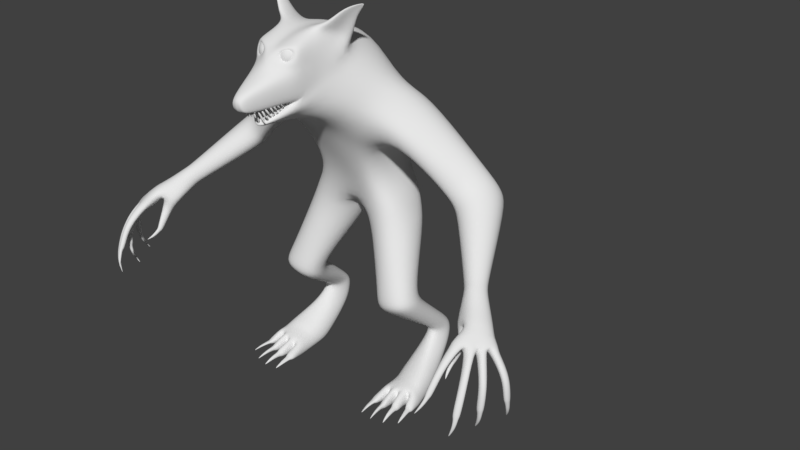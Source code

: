 # Source: WolfAttack2.blend  (saved by Blender 2.79.0; exported with 4.5.12 LTS)
import bpy
from mathutils import Matrix  # noqa: F401  (used for matrix-valued properties, if any)

bpy.ops.wm.read_factory_settings(use_empty=True)
scene = bpy.context.scene
scene.name = 'Scene'

# ---- collections
col_collection_1 = bpy.data.collections.new('Collection 1'); scene.collection.children.link(col_collection_1)

# ---- materials (node trees are filled in below, after node groups)
mat_material = bpy.data.materials.new('Material')
mat_material.alpha_threshold = 0.0
mat_material.use_transparent_shadow = False
mat_material.roughness = 0.5
mat_material.line_color = (0.0, 0.0, 0.0, 1.0)

# ---- material node trees

# ---- world
world_world = bpy.data.worlds.new('World'); scene.world = world_world
world_world.color = (0.05088, 0.05088, 0.05088)
world_world.use_sun_shadow = False
world_world.sun_shadow_jitter_overblur = 0.0
world_world.cycles.sampling_method = 'MANUAL'

# ---- meshes
me_cube = bpy.data.meshes.new('Cube')
me_cube.from_pydata([(0.2155, 0.8483, 0.08107), (0.2035, 0.8474, -0.08225), (0.0, 1.15, -0.07819), (0.0, 1.102, 0.2391), (0.2073, 1.3, 0.2789), (0.2377, 1.398, 0.1559), (0.1942, 1.139, -0.05343), (0.1639, 1.082, 0.1905), (0.0, 0.7877, 0.0918), (0.0, 0.874, -0.1278), (0.0, 1.251, 0.382), (0.0, 1.473, -0.008654), (0.2722, 0.7191, 0.07948), (0.2602, 0.7183, -0.03787), (0.06064, 0.6619, 0.09349), (0.05835, 0.6701, -0.08649), (0.3369, 0.4526, 0.1901), (0.3488, 0.4576, 0.09074), (0.1724, 0.4053, 0.1938), (0.1724, 0.4053, 0.07766), (0.3281, 0.1932, -0.03624), (0.3452, 0.1891, -0.1221), (0.2563, 0.2009, -0.04412), (0.2419, 0.1844, -0.1508), (0.3873, 0.09632, 0.136), (0.3972, 0.006568, 0.07454), (0.2368, 0.08494, 0.1043), (0.222, 0.002336, 0.04314), (0.3992, 0.06781, 0.1795), (0.4136, 0.0009305, 0.1681), (0.2315, 0.05496, 0.1882), (0.2317, -0.008228, 0.1973), (0.282, 1.119, 0.1619), (0.2877, 1.263, 0.1918), (0.3055, 1.128, -0.07609), (0.2996, 1.323, 0.07497), (0.5164, 0.8951, 0.1188), (0.5838, 1.025, 0.09568), (0.5795, 0.8964, -0.03137), (0.6366, 1.025, 0.004387), (0.7494, 0.6556, 0.4088), (0.8396, 0.7352, 0.4327), (0.8106, 0.6184, 0.3699), (0.9052, 0.7029, 0.3812), (0.1141, 1.338, 0.4389), (0.1885, 1.452, 0.2532), (0.0, 1.261, 0.4577), (0.0, 1.541, 0.0685), (0.1081, 1.363, 0.4652), (0.15, 1.488, 0.288), (0.0, 1.362, 0.4648), (0.0, 1.577, 0.1621), (0.09788, 1.511, 0.4998), (0.1185, 1.553, 0.296), (0.0, 1.488, 0.5613), (0.0, 1.595, 0.2455), (0.03784, 1.343, 0.6496), (0.0, 1.34, 0.6594), (0.0, 1.412, 0.6871), (0.02909, 1.407, 0.6824), (0.09893, 1.554, 0.4835), (0.085, 1.594, 0.3839), (0.0, 1.536, 0.526), (0.0, 1.598, 0.3461), (0.2371, 1.69, 0.2808), (0.2365, 1.691, 0.2785), (0.2329, 1.695, 0.2874), (0.2322, 1.696, 0.2865), (0.02935, 1.356, 0.6828), (0.0, 1.353, 0.6904), (0.0, 1.389, 0.6965), (0.02095, 1.384, 0.6935), (0.192, 1.194, 0.2577), (0.2683, 1.294, -0.03796), (0.0, 1.286, -0.04028), (0.0, 1.191, 0.3025), (0.2948, 1.205, 0.2111), (0.3445, 1.244, -0.0453), (0.5363, 0.9717, 0.1365), (0.6314, 0.9522, -0.07005), (0.7907, 0.6912, 0.442), (0.8915, 0.6429, 0.3598), (0.7766, 0.5864, 0.453), (0.7966, 0.5748, 0.4278), (0.8005, 0.6095, 0.4687), (0.8223, 0.5967, 0.4392), (0.7836, 0.551, 0.48), (0.7944, 0.5435, 0.4724), (0.7938, 0.5606, 0.4931), (0.8088, 0.5534, 0.4757), (0.2435, 0.1547, -0.007785), (0.2326, 0.1218, -0.1285), (0.3372, 0.1521, 0.02656), (0.3571, 0.1401, -0.082), (0.251, 0.2495, -0.03375), (0.2453, 0.2614, -0.1237), (0.3255, 0.2589, -0.03197), (0.3381, 0.2626, -0.1014), (0.1873, 0.3665, 0.04031), (0.3481, 0.4117, 0.05787), (0.1965, 0.3587, 0.1441), (0.3375, 0.4127, 0.162), (0.164, 0.4637, 0.07463), (0.3208, 0.5055, 0.0745), (0.3211, 0.5053, 0.1679), (0.164, 0.4637, 0.1812), (0.1399, 1.14, -0.06081), (0.09065, 1.087, 0.2125), (0.1534, 0.818, 0.1442), (0.141, 0.868, -0.1357), (0.08886, 1.255, 0.3781), (0.1415, 1.434, 0.02846), (0.189, 0.698, 0.1658), (0.2068, 0.6851, -0.09191), (0.2675, 0.4369, 0.2166), (0.2675, 0.4369, 0.02113), (0.3017, 0.2099, -0.02482), (0.2984, 0.1868, -0.1625), (0.3147, 0.1083, 0.1235), (0.3122, 0.003792, 0.02751), (0.3183, 0.07059, 0.202), (0.3199, -0.007847, 0.2073), (0.04927, 1.27, 0.4338), (0.1164, 1.501, 0.1176), (0.0695, 1.349, 0.4843), (0.1029, 1.533, 0.2132), (0.06165, 1.499, 0.5154), (0.05654, 1.572, 0.2607), (0.01925, 1.344, 0.6521), (0.01045, 1.413, 0.6863), (0.06317, 1.55, 0.5016), (0.04228, 1.607, 0.3657), (0.01468, 1.355, 0.6866), (0.006385, 1.386, 0.695), (0.1579, 1.283, -0.01893), (0.09954, 1.191, 0.2762), (0.3127, 0.1403, -0.1301), (0.3027, 0.1652, 0.01353), (0.2902, 0.2693, -0.142), (0.2932, 0.2612, -0.01679), (0.2731, 0.3987, 0.1814), (0.2755, 0.3947, -0.0137), (0.2479, 0.4891, 0.01742), (0.2497, 0.4922, 0.2013), (0.04738, 1.299, 0.5727), (0.0, 1.286, 0.6025), (0.02442, 1.29, 0.5965), (0.01568, 1.275, 0.594), (0.0, 1.271, 0.6013), (0.04155, 1.288, 0.5728), (0.04453, 1.347, 0.6191), (0.03395, 1.35, 0.6289), (0.03262, 1.346, 0.6154), (0.02421, 1.349, 0.6267), (0.05322, 1.296, 0.6042), (0.05, 1.297, 0.6071), (0.0496, 1.295, 0.603), (0.04704, 1.296, 0.6065), (0.01277, 1.324, 0.6357), (0.01519, 1.323, 0.6321), (0.01574, 1.323, 0.6363), (0.01883, 1.323, 0.6332), (0.0, 1.355, 0.6486), (0.01125, 1.353, 0.6369), (0.01304, 1.355, 0.6507), (0.02321, 1.352, 0.6405), (0.01356, 1.352, 0.6462), (0.003393, 1.355, 0.6563), (0.0016, 1.353, 0.6426), (0.0, 1.355, 0.6542), (0.009181, 1.323, 0.6388), (0.00609, 1.324, 0.6419), (0.005544, 1.323, 0.6377), (0.003124, 1.324, 0.6413), (0.05188, 1.348, 0.6063), (0.0413, 1.35, 0.6163), (0.03997, 1.348, 0.6025), (0.03156, 1.349, 0.6141), (0.05102, 1.319, 0.5984), (0.04781, 1.319, 0.6015), (0.0474, 1.318, 0.5973), (0.04484, 1.319, 0.6008), (0.05496, 1.352, 0.594), (0.044, 1.352, 0.6038), (0.0432, 1.352, 0.5897), (0.03435, 1.352, 0.6012), (0.0552, 1.324, 0.5824), (0.05187, 1.324, 0.5854), (0.05163, 1.324, 0.5811), (0.04894, 1.324, 0.5846), (0.05936, 1.359, 0.5788), (0.0484, 1.359, 0.5886), (0.0476, 1.359, 0.5746), (0.03875, 1.359, 0.586), (0.0596, 1.331, 0.5672), (0.05627, 1.331, 0.5702), (0.05603, 1.331, 0.5659), (0.05334, 1.331, 0.5694), (0.06178, 1.362, 0.5681), (0.05082, 1.36, 0.5777), (0.05002, 1.362, 0.5638), (0.04117, 1.36, 0.5751), (0.06202, 1.335, 0.5523), (0.05869, 1.335, 0.5552), (0.05845, 1.335, 0.551), (0.05576, 1.335, 0.5544), (0.06472, 1.365, 0.5554), (0.05376, 1.364, 0.565), (0.05296, 1.366, 0.5511), (0.04411, 1.364, 0.5624), (0.06497, 1.339, 0.5396), (0.06163, 1.339, 0.5425), (0.06139, 1.339, 0.5383), (0.0587, 1.339, 0.5417), (0.06932, 1.371, 0.5464), (0.05837, 1.37, 0.556), (0.05757, 1.372, 0.5421), (0.04872, 1.37, 0.5534), (0.06957, 1.345, 0.5306), (0.06624, 1.345, 0.5335), (0.066, 1.345, 0.5293), (0.06331, 1.345, 0.5327), (0.02321, 1.305, 0.5707), (0.02445, 1.292, 0.5745), (0.03343, 1.3, 0.569), (0.03229, 1.287, 0.5735), (0.04338, 1.325, 0.5918), (0.04375, 1.321, 0.593), (0.04648, 1.324, 0.5913), (0.04614, 1.32, 0.5927), (0.02385, 1.312, 0.5569), (0.02509, 1.299, 0.5608), (0.03407, 1.307, 0.5552), (0.03293, 1.294, 0.5597), (0.0421, 1.322, 0.5716), (0.04248, 1.318, 0.5728), (0.04521, 1.32, 0.5711), (0.04486, 1.316, 0.5724), (0.02838, 1.316, 0.5512), (0.02869, 1.305, 0.5584), (0.03759, 1.309, 0.55), (0.03571, 1.298, 0.558), (0.04951, 1.327, 0.5604), (0.0496, 1.323, 0.5626), (0.05231, 1.325, 0.5601), (0.05174, 1.321, 0.5625), (0.03674, 1.324, 0.5408), (0.03705, 1.312, 0.548), (0.04595, 1.317, 0.5396), (0.04407, 1.306, 0.5476), (0.05787, 1.335, 0.55), (0.05796, 1.331, 0.5522), (0.06067, 1.332, 0.5496), (0.0601, 1.329, 0.5521), (0.03859, 1.331, 0.5272), (0.0389, 1.319, 0.5345), (0.0478, 1.324, 0.526), (0.04591, 1.313, 0.5341), (0.05971, 1.342, 0.5365), (0.05981, 1.338, 0.5387), (0.06251, 1.339, 0.5361), (0.06194, 1.336, 0.5385), (0.04227, 1.338, 0.5168), (0.04258, 1.327, 0.5241), (0.05148, 1.331, 0.5156), (0.0496, 1.321, 0.5237), (0.0634, 1.349, 0.5261), (0.06349, 1.345, 0.5283), (0.0662, 1.347, 0.5257), (0.06563, 1.344, 0.5281), (0.0105, 1.298, 0.5793), (0.01394, 1.288, 0.5879), (0.02181, 1.296, 0.581), (0.02276, 1.285, 0.5898), (0.02203, 1.317, 0.5912), (0.02308, 1.314, 0.5938), (0.02547, 1.316, 0.5917), (0.02576, 1.313, 0.5944), (0.0, 1.294, 0.5867), (0.001092, 1.284, 0.5954), (0.008396, 1.293, 0.5891), (0.009962, 1.283, 0.5979), (0.004998, 1.314, 0.5992), (0.006223, 1.311, 0.6019), (0.008443, 1.314, 0.6), (0.00892, 1.311, 0.6027), (0.06178, 1.487, 0.5303), (0.03607, 1.534, 0.5097), (0.04078, 1.514, 0.5221), (0.03763, 1.561, 0.491), (0.102, 1.579, 0.4253), (0.1188, 1.465, 0.4731), (0.04362, 1.514, 0.5065), (0.04355, 1.531, 0.4983), (0.05527, 1.505, 0.5029), (0.0556, 1.541, 0.4874), (0.07014, 1.532, 0.4842), (0.07236, 1.506, 0.4923), (0.05855, 1.497, 0.5062), (0.0553, 1.483, 0.4967), (0.05106, 1.474, 0.4827), (0.04648, 1.471, 0.4663), (0.04226, 1.474, 0.4499), (0.03903, 1.484, 0.4361), (0.0373, 1.499, 0.427), (0.03732, 1.516, 0.424), (0.06033, 1.514, 0.5097), (0.06489, 1.498, 0.5046), (0.06701, 1.485, 0.4937), (0.06637, 1.476, 0.4787), (0.06305, 1.473, 0.4619), (0.05756, 1.477, 0.4459), (0.05075, 1.486, 0.433), (0.04364, 1.5, 0.4254), (0.0704, 1.501, 0.5032), (0.0772, 1.491, 0.4911), (0.07967, 1.484, 0.4753), (0.07745, 1.482, 0.4583), (0.07087, 1.485, 0.4425), (0.06093, 1.493, 0.4305), (0.04915, 1.504, 0.424), (0.07425, 1.507, 0.5023), (0.0843, 1.501, 0.4895), (0.08895, 1.497, 0.4732), (0.08749, 1.496, 0.456), (0.08015, 1.498, 0.4404), (0.06803, 1.502, 0.4288), (0.053, 1.509, 0.4231), (0.07584, 1.513, 0.5021), (0.08724, 1.513, 0.489), (0.09279, 1.513, 0.4726), (0.09165, 1.513, 0.4553), (0.08399, 1.513, 0.4398), (0.07097, 1.514, 0.4284), (0.05459, 1.515, 0.4228), (0.07493, 1.52, 0.5025), (0.08557, 1.525, 0.4898), (0.09061, 1.528, 0.4736), (0.08928, 1.53, 0.4564), (0.0818, 1.529, 0.4408), (0.0693, 1.526, 0.4292), (0.05368, 1.522, 0.4233), (0.07167, 1.525, 0.5035), (0.07954, 1.535, 0.4917), (0.08273, 1.542, 0.4761), (0.08076, 1.545, 0.4591), (0.07393, 1.543, 0.4433), (0.06327, 1.537, 0.4311), (0.05042, 1.528, 0.4243), (0.06655, 1.529, 0.505), (0.07008, 1.543, 0.4945), (0.07037, 1.552, 0.4797), (0.06738, 1.555, 0.463), (0.06156, 1.553, 0.4469), (0.05381, 1.544, 0.4338), (0.0453, 1.531, 0.4258), (0.06035, 1.531, 0.5067), (0.05861, 1.545, 0.4976), (0.05539, 1.555, 0.4839), (0.05117, 1.559, 0.4675), (0.04659, 1.556, 0.451), (0.04235, 1.547, 0.437), (0.0391, 1.533, 0.4275), (0.05401, 1.53, 0.5084), (0.0469, 1.544, 0.5007), (0.04009, 1.553, 0.4879), (0.0346, 1.557, 0.4719), (0.03128, 1.554, 0.4551), (0.03063, 1.545, 0.4401), (0.03276, 1.532, 0.4292), (0.0485, 1.526, 0.5098), (0.03672, 1.537, 0.5033), (0.02678, 1.545, 0.4912), (0.0202, 1.548, 0.4755), (0.01798, 1.546, 0.4584), (0.02045, 1.539, 0.4426), (0.02724, 1.529, 0.4306), (0.04465, 1.521, 0.5107), (0.02962, 1.527, 0.5049), (0.0175, 1.532, 0.4934), (0.01016, 1.534, 0.4778), (0.0087, 1.533, 0.4605), (0.01335, 1.529, 0.4443), (0.0234, 1.523, 0.4314), (0.04306, 1.515, 0.5109), (0.02668, 1.516, 0.5054), (0.01366, 1.516, 0.4939), (0.006001, 1.517, 0.4784), (0.004859, 1.517, 0.4611), (0.01041, 1.517, 0.4447), (0.02181, 1.517, 0.4317), (0.04397, 1.508, 0.5105), (0.02835, 1.503, 0.5046), (0.01585, 1.501, 0.4929), (0.008364, 1.5, 0.4773), (0.007043, 1.502, 0.4601), (0.01208, 1.505, 0.4439), (0.02271, 1.51, 0.4313), (0.04723, 1.502, 0.5094), (0.03437, 1.493, 0.5026), (0.02372, 1.487, 0.4904), (0.01689, 1.485, 0.4746), (0.01492, 1.488, 0.4576), (0.01811, 1.495, 0.442), (0.02598, 1.505, 0.4302), (0.05235, 1.498, 0.508), (0.04384, 1.486, 0.4999), (0.03608, 1.477, 0.4868), (0.03027, 1.475, 0.4707), (0.02728, 1.478, 0.454), (0.02757, 1.487, 0.4393), (0.0311, 1.501, 0.4287), (0.2349, 1.693, 0.2844), (0.2339, 1.694, 0.2824), (0.1564, 1.572, 0.239), (0.1099, 1.622, 0.348), (0.1271, 1.608, 0.3614), (0.1628, 1.554, 0.2725), (0.1269, 1.583, 0.2826), (0.1112, 1.605, 0.2678), (0.1893, 1.645, 0.2683), (0.1807, 1.653, 0.2926), (0.1563, 1.67, 0.2672), (0.1613, 1.674, 0.3115), (0.1648, 1.669, 0.3168), (0.193, 1.636, 0.2782), (0.5712, 1.085, 0.00995), (0.5257, 1.074, 0.1018), (0.5455, 0.9481, -0.03043), (0.4922, 0.9431, 0.12), (0.4952, 1.021, 0.1364), (0.5846, 1.019, -0.05372), (0.5456, 0.8693, 0.1455), (0.5992, 0.8654, 0.001774), (0.6331, 0.9842, 0.1268), (0.6802, 0.9773, 0.03618), (0.6586, 0.9111, -0.03554), (0.5805, 0.9375, 0.1662), (0.7428, 0.6743, 0.3897), (0.8089, 0.756, 0.395), (0.8663, 0.732, 0.3477), (0.859, 0.6733, 0.3278), (0.766, 0.7074, 0.3993), (0.7999, 0.6463, 0.3483), (0.02801, 0.7193, 0.08394), (0.03365, 0.7453, -0.1182), (0.2289, 0.7816, -0.06143), (0.2454, 0.782, 0.07741), (0.1718, 0.7534, 0.1549), (0.1825, 0.7652, -0.1217), (0.842, 0.6861, 0.5215), (0.8086, 0.6681, 0.519), (0.9498, 0.6525, 0.4097), (0.9172, 0.6165, 0.3868), (0.7734, 0.6239, 0.4228), (0.8052, 0.6079, 0.3885), (0.8394, 0.6395, 0.4091), (0.807, 0.6438, 0.4438), (0.8018, 0.6802, 0.4713), (0.8514, 0.7186, 0.4548), (0.9245, 0.6841, 0.394), (0.9023, 0.6221, 0.3764), (0.753, 0.7181, 0.2759), (0.7174, 0.7324, 0.3168), (0.7658, 0.8021, 0.3217), (0.8007, 0.7894, 0.2856), (0.793, 0.7485, 0.2652), (0.7356, 0.7752, 0.3372), (0.7368, 0.7364, 0.2484), (0.7011, 0.749, 0.2974), (0.7511, 0.8199, 0.2997), (0.7855, 0.8083, 0.26), (0.7769, 0.7669, 0.2356), (0.7201, 0.7923, 0.3169), (0.7268, 0.7148, 0.3364), (0.7782, 0.7892, 0.3426), (0.8157, 0.7751, 0.3052), (0.8079, 0.7315, 0.2848), (0.746, 0.7606, 0.3586), (0.765, 0.6989, 0.2956), (0.1499, 0.9404, 0.1015), (0.0, 0.9251, 0.1333), (0.1597, 0.9667, -0.04774), (0.0, 0.9629, -0.1172), (0.1078, 0.9412, 0.1497), (0.1152, 0.9678, -0.1124), (0.2572, 0.2285, -0.0576), (0.324, 0.2266, -0.05763), (0.2467, 0.2289, -0.1532), (0.3386, 0.2279, -0.1303), (0.2919, 0.2306, -0.1682), (0.2974, 0.2374, -0.04065), (0.2356, 0.09839, 0.07733), (0.3799, 0.1061, 0.1097), (0.2208, 0.02855, 0.0008486), (0.3936, 0.03641, 0.03614), (0.3148, 0.03441, -0.01116), (0.3136, 0.1184, 0.09706), (0.226, -0.004531, 0.08639), (0.4014, 0.0005518, 0.1115), (0.3956, 0.07782, 0.1612), (0.24, 0.06766, 0.1355), (0.3242, 0.0896, 0.1563), (0.3221, -0.003553, 0.07797), (0.02243, 1.318, 0.6266), (0.02485, 1.317, 0.6231), (0.02539, 1.318, 0.6272), (0.02849, 1.317, 0.6241), (0.0, 1.35, 0.6396), (0.0209, 1.347, 0.6279), (0.0227, 1.349, 0.6417), (0.03286, 1.347, 0.6315), (0.7762, 0.5542, 0.4783), (0.7925, 0.5421, 0.4652), (0.7924, 0.5704, 0.4921), (0.814, 0.5574, 0.4688), (0.8112, 0.52, 0.5376), (0.8122, 0.5188, 0.5357), (0.8119, 0.5209, 0.5387), (0.8138, 0.52, 0.5365), (0.8092, 0.5329, 0.5073), (0.7985, 0.5251, 0.5035), (0.7916, 0.5299, 0.5084), (0.7996, 0.5375, 0.5185), (0.8765, 0.6183, 0.4691), (0.9116, 0.6583, 0.4783), (0.8428, 0.6407, 0.4982), (0.8795, 0.6673, 0.5051), (0.9002, 0.6181, 0.4323), (0.9302, 0.6591, 0.4501), (0.9289, 0.6083, 0.3972), (0.9598, 0.6391, 0.42), (0.9441, 0.6434, 0.4517), (0.9152, 0.6087, 0.4328), (0.8809, 0.6108, 0.4858), (0.9132, 0.645, 0.4985), (0.8888, 0.6513, 0.52), (0.8577, 0.624, 0.512), (0.8406, 0.636, 0.5163), (0.8731, 0.6604, 0.5274), (0.8444, 0.675, 0.5402), (0.8143, 0.6574, 0.5324), (0.9072, 0.6063, 0.4411), (0.936, 0.6406, 0.4609), (0.9204, 0.6422, 0.4892), (0.8885, 0.6077, 0.4763), (0.9884, 0.6058, 0.4284), (0.9645, 0.5805, 0.4037), (0.9721, 0.6052, 0.4572), (0.9501, 0.5765, 0.4353), (0.926, 0.6055, 0.5378), (0.8985, 0.5768, 0.525), (0.9061, 0.6107, 0.5553), (0.8795, 0.5876, 0.5464), (0.8657, 0.633, 0.5745), (0.8376, 0.6118, 0.5662), (0.8429, 0.6457, 0.5856), (0.817, 0.6302, 0.5794), (0.9566, 0.5993, 0.4856), (0.9333, 0.57, 0.466), (0.9394, 0.6036, 0.5117), (0.9148, 0.5727, 0.4979), (1.02, 0.5506, 0.4357), (0.9973, 0.5441, 0.4185), (1.005, 0.5474, 0.4602), (0.9842, 0.5368, 0.4451), (0.9375, 0.5274, 0.581), (0.9148, 0.5118, 0.5719), (0.9183, 0.5335, 0.5991), (0.8975, 0.5225, 0.5948), (0.8589, 0.5894, 0.6179), (0.8381, 0.5714, 0.6084), (0.8387, 0.6044, 0.6309), (0.8207, 0.5862, 0.6214), (0.9798, 0.5337, 0.5132), (0.9542, 0.526, 0.4988), (0.966, 0.5373, 0.5339), (0.9386, 0.5275, 0.525), (1.018, 0.4632, 0.4317), (1.004, 0.4597, 0.4206), (1.009, 0.4618, 0.4479), (0.9953, 0.4542, 0.4382), (0.9307, 0.4501, 0.6093), (0.9168, 0.4404, 0.6037), (0.9184, 0.4539, 0.621), (0.9057, 0.4473, 0.6183), (0.8433, 0.5246, 0.6589), (0.8299, 0.5131, 0.6527), (0.8305, 0.5342, 0.667), (0.8189, 0.5224, 0.661), (0.9694, 0.4467, 0.5227), (0.9522, 0.442, 0.513), (0.9605, 0.4495, 0.5357), (0.9422, 0.4424, 0.5299), (1.022, 0.471, 0.4304), (1.0, 0.4645, 0.4132), (1.008, 0.4678, 0.4549), (0.987, 0.4572, 0.4398), (0.9367, 0.4561, 0.6042), (0.914, 0.4405, 0.5951), (0.9175, 0.4621, 0.6222), (0.8967, 0.4512, 0.6179), (0.8497, 0.5284, 0.6534), (0.8289, 0.5104, 0.6439), (0.8295, 0.5434, 0.6664), (0.8116, 0.5252, 0.6569), (0.975, 0.4532, 0.5195), (0.9494, 0.4455, 0.5051), (0.9611, 0.4569, 0.5402), (0.9337, 0.447, 0.5313), (1.013, 0.411, 0.4216), (1.002, 0.416, 0.414), (1.006, 0.4097, 0.4342), (0.9943, 0.4113, 0.4267), (0.9256, 0.4085, 0.6174), (0.9127, 0.408, 0.6127), (0.9184, 0.4126, 0.628), (0.9073, 0.4129, 0.6259), (0.8319, 0.4948, 0.6793), (0.8234, 0.4874, 0.6702), (0.8204, 0.5009, 0.6842), (0.8133, 0.4933, 0.6756), (0.9597, 0.3978, 0.519), (0.9463, 0.4025, 0.5124), (0.9545, 0.3997, 0.53), (0.9395, 0.4024, 0.526), (0.9823, 0.3672, 0.3994), (0.9808, 0.3678, 0.3984), (0.9814, 0.367, 0.401), (0.9798, 0.3672, 0.4), (0.896, 0.3631, 0.6238), (0.8943, 0.363, 0.6232), (0.895, 0.3636, 0.6252), (0.8936, 0.3637, 0.6249), (0.8024, 0.4579, 0.699), (0.8013, 0.4569, 0.6978), (0.8009, 0.4587, 0.6996), (0.8, 0.4577, 0.6985), (0.9235, 0.3519, 0.5053), (0.9218, 0.3525, 0.5044), (0.9228, 0.3521, 0.5067), (0.9209, 0.3525, 0.5062), (0.2753, 0.06616, 0.2034), (0.2795, -0.008886, 0.2103), (0.3665, -0.004307, 0.1837), (0.3577, 0.07457, 0.182), (0.3098, 0.06721, 0.2187), (0.2789, 0.05954, 0.2221), (0.2799, -0.005064, 0.2239), (0.313, -0.004215, 0.2195), (0.4042, 0.05718, 0.1945), (0.3671, 0.06445, 0.2035), (0.3684, -0.0007032, 0.1949), (0.4137, 0.003225, 0.1823), (0.2718, -0.005661, 0.2218), (0.2708, 0.05894, 0.2201), (0.2325, 0.04873, 0.207), (0.2326, -0.005123, 0.2111), (0.3606, -0.0009488, 0.2036), (0.3566, 0.06864, 0.2074), (0.3212, 0.06799, 0.2166), (0.3225, -0.003846, 0.2193), (0.2885, 0.01028, 0.2836), (0.2893, 0.02904, 0.2797), (0.3073, 0.03395, 0.2824), (0.3079, 0.01138, 0.2847), (0.3873, 0.02954, 0.2391), (0.4063, 0.02777, 0.2321), (0.3906, 0.01437, 0.2405), (0.4096, 0.01617, 0.2378), (0.259, 0.028, 0.2771), (0.2586, 0.01164, 0.2793), (0.2363, 0.02397, 0.2694), (0.2344, 0.0121, 0.2733), (0.3565, 0.03132, 0.2615), (0.3609, 0.01424, 0.2652), (0.3386, 0.03482, 0.2672), (0.3389, 0.01246, 0.2693), (0.2808, 0.002536, 0.2788), (0.2821, 0.03496, 0.273), (0.3155, 0.04435, 0.2762), (0.3164, 0.005092, 0.2811), (0.3777, 0.03725, 0.2349), (0.4122, 0.0347, 0.2241), (0.3851, 0.006787, 0.2401), (0.4186, 0.009384, 0.2335), (0.2667, 0.03663, 0.2732), (0.2654, 0.004203, 0.279), (0.2298, 0.03034, 0.2616), (0.2263, 0.004741, 0.2684), (0.3625, 0.0378, 0.2546), (0.3699, 0.007342, 0.2599), (0.3309, 0.0437, 0.2633), (0.3318, 0.004445, 0.2683), (0.2929, 0.01101, 0.325), (0.2935, 0.02575, 0.322), (0.3077, 0.02961, 0.3241), (0.3081, 0.01188, 0.3259), (0.4001, 0.02537, 0.2846), (0.415, 0.02399, 0.2791), (0.4027, 0.01346, 0.2857), (0.4177, 0.01487, 0.2836), (0.2552, 0.0233, 0.3151), (0.2548, 0.01044, 0.3168), (0.2384, 0.01943, 0.312), (0.2369, 0.0101, 0.3151), (0.3607, 0.02595, 0.3092), (0.3641, 0.01253, 0.3121), (0.3467, 0.0287, 0.3137), (0.3469, 0.01113, 0.3153), (0.3034, 0.003307, 0.3667), (0.3035, 0.005281, 0.3663), (0.3054, 0.005799, 0.3666), (0.3054, 0.003422, 0.3668), (0.4139, 0.01067, 0.3227), (0.4159, 0.01048, 0.322), (0.4142, 0.00907, 0.3228), (0.4162, 0.009259, 0.3226), (0.2498, 0.004977, 0.3563), (0.2497, 0.003255, 0.3565), (0.2475, 0.004458, 0.3559), (0.2473, 0.003209, 0.3563), (0.3619, 0.005059, 0.3528), (0.3623, 0.003261, 0.3532), (0.36, 0.005427, 0.3534), (0.36, 0.003074, 0.3536), (0.0, 1.361, 0.534), (0.07846, 1.357, 0.5234), (0.08302, 1.447, 0.5393), (0.0, 1.457, 0.597), (0.04555, 1.46, 0.577), (0.05363, 1.347, 0.5373), (0.0, 1.314, 0.5337), (0.07105, 1.333, 0.5212), (0.02736, 1.323, 0.5363), (0.0, 1.265, 0.5343), (0.0787, 1.304, 0.5092), (0.01398, 1.272, 0.5314)], [], [(485, 483, 2, 106), (4, 33, 35, 5), (480, 482, 6, 7), (135, 75, 3, 107), (484, 481, 8, 108), (134, 74, 11, 111), (5, 45, 44, 4), (445, 15, 14, 444), (105, 102, 19, 18), (449, 113, 15, 445), (447, 12, 13, 446), (448, 112, 12, 447), (143, 105, 18, 114), (142, 103, 17, 115), (488, 23, 22, 486), (494, 27, 26, 492), (491, 116, 20, 487), (490, 117, 23, 488), (487, 20, 21, 489), (103, 104, 16, 17), (503, 643, 31, 498), (497, 118, 24, 493), (496, 119, 27, 494), (493, 24, 25, 495), (663, 662, 694, 695), (500, 28, 29, 499), (498, 31, 30, 501), (643, 648, 647, 642), (427, 37, 39, 426), (73, 77, 34, 6), (6, 34, 32, 7), (72, 76, 33, 4), (443, 42, 40, 438), (431, 79, 38, 428), (428, 38, 36, 429), (430, 78, 37, 427), (442, 80, 41, 439), (439, 41, 43, 440), (441, 81, 42, 443), (736, 737, 122, 44), (111, 123, 45, 5), (110, 122, 46, 10), (123, 125, 49, 45), (45, 49, 48, 44), (287, 293, 295, 130), (127, 419, 414, 125), (49, 53, 291, 48), (59, 71, 68, 56), (731, 128, 57, 726), (730, 129, 59, 728), (289, 131, 63, 62), (125, 414, 417, 49), (53, 61, 290, 291), (728, 59, 56, 727), (413, 67, 66, 412), (422, 413, 65, 420), (424, 66, 67, 423), (421, 412, 66, 424), (420, 65, 64, 425), (132, 133, 70, 69), (129, 133, 71, 59), (128, 132, 69, 57), (440, 43, 81, 441), (438, 40, 80, 442), (83, 513, 512, 82), (429, 36, 78, 430), (426, 39, 79, 431), (7, 32, 76, 72), (5, 35, 77, 73), (106, 2, 74, 134), (110, 10, 75, 135), (454, 82, 84, 457), (455, 83, 82, 454), (456, 85, 83, 455), (521, 520, 519, 517), (84, 514, 515, 85), (82, 512, 514, 84), (85, 515, 513, 83), (20, 92, 93, 21), (117, 136, 91, 23), (116, 137, 92, 20), (23, 91, 90, 22), (101, 96, 97, 99), (141, 138, 95, 98), (140, 139, 96, 101), (98, 95, 94, 100), (19, 98, 100, 18), (114, 140, 101, 16), (115, 141, 98, 19), (16, 101, 99, 17), (13, 12, 104, 103), (113, 13, 103, 142), (112, 14, 105, 143), (14, 15, 102, 105), (12, 112, 143, 104), (15, 113, 142, 102), (17, 99, 141, 115), (18, 100, 140, 114), (100, 94, 139, 140), (99, 97, 138, 141), (22, 90, 137, 116), (21, 93, 136, 117), (4, 110, 135, 72), (6, 106, 134, 73), (56, 68, 132, 128), (58, 70, 133, 129), (68, 71, 133, 132), (55, 63, 131, 127), (290, 61, 131, 289), (729, 58, 129, 730), (727, 56, 128, 731), (51, 55, 127, 125), (52, 297, 294, 126), (47, 51, 125, 123), (4, 44, 122, 110), (11, 47, 123, 111), (736, 44, 48, 733), (501, 30, 642, 502), (669, 667, 699, 701), (495, 25, 119, 496), (492, 26, 118, 497), (499, 29, 644, 503), (489, 21, 117, 490), (486, 22, 116, 491), (102, 142, 115, 19), (104, 143, 114, 16), (444, 14, 112, 448), (446, 13, 113, 449), (73, 134, 111, 5), (480, 484, 108, 0), (72, 135, 107, 7), (482, 485, 106, 6), (734, 732, 145, 146), (733, 734, 146, 144), (737, 147, 148, 735), (736, 149, 147, 737), (146, 147, 149, 144), (145, 148, 147, 146), (150, 152, 153, 151), (154, 155, 157, 156), (150, 154, 156, 152), (153, 157, 155, 151), (151, 155, 154, 150), (152, 156, 157, 153), (163, 159, 158, 162), (164, 160, 161, 165), (162, 158, 160, 164), (165, 161, 159, 163), (161, 160, 158, 159), (165, 163, 162, 164), (166, 168, 169, 167), (170, 171, 173, 172), (166, 170, 172, 168), (169, 173, 171, 167), (167, 171, 170, 166), (168, 172, 173, 169), (174, 176, 177, 175), (178, 179, 181, 180), (174, 178, 180, 176), (177, 181, 179, 175), (175, 179, 178, 174), (176, 180, 181, 177), (182, 184, 185, 183), (186, 187, 189, 188), (182, 186, 188, 184), (185, 189, 187, 183), (183, 187, 186, 182), (184, 188, 189, 185), (190, 192, 193, 191), (194, 195, 197, 196), (190, 194, 196, 192), (193, 197, 195, 191), (191, 195, 194, 190), (192, 196, 197, 193), (198, 200, 201, 199), (202, 203, 205, 204), (198, 202, 204, 200), (201, 205, 203, 199), (199, 203, 202, 198), (200, 204, 205, 201), (206, 208, 209, 207), (210, 211, 213, 212), (206, 210, 212, 208), (209, 213, 211, 207), (207, 211, 210, 206), (208, 212, 213, 209), (214, 216, 217, 215), (218, 219, 221, 220), (214, 218, 220, 216), (217, 221, 219, 215), (215, 219, 218, 214), (216, 220, 221, 217), (222, 224, 225, 223), (226, 227, 229, 228), (222, 226, 228, 224), (225, 229, 227, 223), (223, 227, 226, 222), (224, 228, 229, 225), (230, 232, 233, 231), (234, 235, 237, 236), (230, 234, 236, 232), (233, 237, 235, 231), (231, 235, 234, 230), (232, 236, 237, 233), (238, 240, 241, 239), (242, 243, 245, 244), (238, 242, 244, 240), (241, 245, 243, 239), (239, 243, 242, 238), (240, 244, 245, 241), (246, 248, 249, 247), (250, 251, 253, 252), (246, 250, 252, 248), (249, 253, 251, 247), (247, 251, 250, 246), (248, 252, 253, 249), (254, 256, 257, 255), (258, 259, 261, 260), (254, 258, 260, 256), (257, 261, 259, 255), (255, 259, 258, 254), (256, 260, 261, 257), (262, 264, 265, 263), (266, 267, 269, 268), (262, 266, 268, 264), (265, 269, 267, 263), (263, 267, 266, 262), (264, 268, 269, 265), (270, 272, 273, 271), (274, 275, 277, 276), (270, 274, 276, 272), (273, 277, 275, 271), (271, 275, 274, 270), (272, 276, 277, 273), (278, 280, 281, 279), (282, 283, 285, 284), (278, 282, 284, 280), (281, 285, 283, 279), (279, 283, 282, 278), (280, 284, 285, 281), (288, 54, 286, 126), (287, 62, 54, 288), (130, 289, 62, 287), (52, 291, 290, 60), (126, 286, 291, 52), (60, 290, 289, 130), (294, 295, 293, 292), (297, 296, 295, 294), (288, 292, 293, 287), (126, 294, 292, 288), (130, 295, 296, 60), (60, 296, 297, 52), (302, 311, 310, 301), (300, 309, 308, 299), (298, 307, 306), (305, 313, 304), (303, 312, 311, 302), (301, 310, 309, 300), (299, 308, 307, 298), (304, 313, 312, 303), (305, 320, 313), (312, 319, 318, 311), (310, 317, 316, 309), (308, 315, 314, 307), (313, 320, 319, 312), (311, 318, 317, 310), (309, 316, 315, 308), (307, 314, 306), (315, 322, 321, 314), (320, 327, 326, 319), (318, 325, 324, 317), (316, 323, 322, 315), (314, 321, 306), (305, 327, 320), (319, 326, 325, 318), (317, 324, 323, 316), (327, 334, 333, 326), (325, 332, 331, 324), (323, 330, 329, 322), (321, 328, 306), (305, 334, 327), (326, 333, 332, 325), (324, 331, 330, 323), (322, 329, 328, 321), (328, 335, 306), (305, 341, 334), (333, 340, 339, 332), (331, 338, 337, 330), (329, 336, 335, 328), (334, 341, 340, 333), (332, 339, 338, 331), (330, 337, 336, 329), (340, 347, 346, 339), (338, 345, 344, 337), (336, 343, 342, 335), (341, 348, 347, 340), (339, 346, 345, 338), (337, 344, 343, 336), (335, 342, 306), (305, 348, 341), (348, 355, 354, 347), (346, 353, 352, 345), (344, 351, 350, 343), (342, 349, 306), (305, 355, 348), (347, 354, 353, 346), (345, 352, 351, 344), (343, 350, 349, 342), (353, 360, 359, 352), (351, 358, 357, 350), (349, 356, 306), (305, 362, 355), (354, 361, 360, 353), (352, 359, 358, 351), (350, 357, 356, 349), (355, 362, 361, 354), (305, 369, 362), (361, 368, 367, 360), (359, 366, 365, 358), (357, 364, 363, 356), (362, 369, 368, 361), (360, 367, 366, 359), (358, 365, 364, 357), (356, 363, 306), (366, 373, 372, 365), (364, 371, 370, 363), (369, 376, 375, 368), (367, 374, 373, 366), (365, 372, 371, 364), (363, 370, 306), (305, 376, 369), (368, 375, 374, 367), (376, 383, 382, 375), (374, 381, 380, 373), (372, 379, 378, 371), (370, 377, 306), (305, 383, 376), (375, 382, 381, 374), (373, 380, 379, 372), (371, 378, 377, 370), (379, 386, 385, 378), (377, 384, 306), (305, 390, 383), (382, 389, 388, 381), (380, 387, 386, 379), (378, 385, 384, 377), (383, 390, 389, 382), (381, 388, 387, 380), (305, 397, 390), (389, 396, 395, 388), (387, 394, 393, 386), (385, 392, 391, 384), (390, 397, 396, 389), (388, 395, 394, 387), (386, 393, 392, 385), (384, 391, 306), (392, 399, 398, 391), (397, 404, 403, 396), (395, 402, 401, 394), (393, 400, 399, 392), (391, 398, 306), (305, 404, 397), (396, 403, 402, 395), (394, 401, 400, 393), (404, 411, 410, 403), (402, 409, 408, 401), (400, 407, 406, 399), (398, 405, 306), (305, 411, 404), (403, 410, 409, 402), (401, 408, 407, 400), (399, 406, 405, 398), (405, 298, 306), (305, 304, 411), (410, 303, 302, 409), (408, 301, 300, 407), (406, 299, 298, 405), (411, 304, 303, 410), (409, 302, 301, 408), (407, 300, 299, 406), (425, 64, 412, 421), (423, 67, 413, 422), (65, 413, 412, 64), (49, 417, 418, 53), (53, 418, 416, 61), (416, 415, 131, 61), (131, 415, 419, 127), (415, 423, 422, 419), (417, 425, 421, 418), (414, 420, 425, 417), (418, 421, 424, 416), (416, 424, 423, 415), (419, 422, 420, 414), (35, 426, 431, 77), (32, 429, 430, 76), (76, 430, 427, 33), (34, 428, 429, 32), (77, 431, 428, 34), (33, 427, 426, 35), (36, 432, 437, 78), (39, 435, 436, 79), (79, 436, 433, 38), (37, 434, 435, 39), (78, 437, 434, 37), (38, 433, 432, 36), (474, 438, 442, 478), (476, 440, 441, 477), (477, 441, 443, 479), (475, 439, 440, 476), (478, 442, 439, 475), (479, 443, 438, 474), (1, 446, 449, 109), (8, 444, 448, 108), (108, 448, 447, 0), (0, 447, 446, 1), (109, 449, 445, 9), (9, 445, 444, 8), (461, 524, 458), (460, 452, 453, 461), (459, 525, 460), (458, 451, 450, 459), (40, 454, 457, 80), (42, 455, 454, 40), (81, 456, 455, 42), (80, 457, 456, 81), (80, 458, 459, 41), (41, 459, 460, 43), (43, 460, 461, 81), (81, 461, 458, 80), (468, 462, 463, 469), (473, 467, 464, 470), (470, 464, 465, 471), (472, 466, 462, 468), (471, 465, 466, 472), (469, 463, 467, 473), (432, 469, 473, 437), (435, 471, 472, 436), (436, 472, 468, 433), (434, 470, 471, 435), (437, 473, 470, 434), (433, 468, 469, 432), (462, 479, 474, 463), (467, 478, 475, 464), (464, 475, 476, 465), (466, 477, 479, 462), (465, 476, 477, 466), (463, 474, 478, 467), (1, 109, 485, 482), (7, 107, 484, 480), (107, 3, 481, 484), (0, 1, 482, 480), (109, 9, 483, 485), (94, 486, 491, 139), (97, 489, 490, 138), (96, 487, 489, 97), (138, 490, 488, 95), (139, 491, 487, 96), (95, 488, 486, 94), (90, 492, 497, 137), (93, 495, 496, 136), (92, 493, 495, 93), (136, 496, 494, 91), (137, 497, 493, 92), (91, 494, 492, 90), (25, 499, 503, 119), (26, 501, 502, 118), (118, 502, 500, 24), (27, 498, 501, 26), (24, 500, 499, 25), (119, 503, 498, 27), (509, 505, 504, 508), (510, 506, 507, 511), (508, 504, 506, 510), (511, 507, 505, 509), (507, 506, 504, 505), (511, 509, 508, 510), (457, 84, 85, 456), (87, 86, 512, 513), (86, 88, 514, 512), (89, 87, 513, 515), (88, 89, 515, 514), (516, 517, 519, 518), (522, 521, 517, 516), (520, 523, 518, 519), (523, 522, 516, 518), (88, 86, 522, 523), (89, 88, 523, 520), (86, 87, 521, 522), (87, 89, 520, 521), (460, 525, 529, 452), (525, 459, 450, 527), (458, 524, 526, 451), (524, 461, 453, 528), (534, 535, 550, 551), (452, 531, 530, 453), (529, 532, 531, 452), (528, 533, 532, 529), (453, 530, 533, 528), (530, 531, 546, 547), (525, 535, 534, 524), (527, 536, 535, 525), (526, 537, 536, 527), (524, 534, 537, 526), (545, 542, 559, 561), (527, 539, 538, 526), (450, 540, 539, 527), (451, 541, 540, 450), (526, 538, 541, 451), (541, 538, 555, 557), (529, 543, 542, 528), (525, 544, 543, 529), (524, 545, 544, 525), (528, 542, 545, 524), (550, 552, 568, 566), (559, 558, 574, 575), (551, 550, 566, 567), (557, 555, 571, 573), (531, 532, 548, 546), (538, 539, 554, 555), (535, 536, 552, 550), (542, 543, 558, 559), (532, 533, 549, 548), (539, 540, 556, 554), (536, 537, 553, 552), (543, 544, 560, 558), (533, 530, 547, 549), (540, 541, 557, 556), (537, 534, 551, 553), (544, 545, 561, 560), (572, 573, 605, 604), (564, 565, 597, 596), (570, 572, 604, 602), (562, 564, 596, 594), (558, 560, 576, 574), (552, 553, 569, 568), (560, 561, 577, 576), (553, 551, 567, 569), (547, 546, 562, 563), (561, 559, 575, 577), (555, 554, 570, 571), (546, 548, 564, 562), (554, 556, 572, 570), (548, 549, 565, 564), (556, 557, 573, 572), (549, 547, 563, 565), (578, 580, 612, 610), (587, 586, 618, 619), (593, 591, 623, 625), (579, 578, 610, 611), (565, 563, 595, 597), (573, 571, 603, 605), (567, 566, 598, 599), (575, 574, 606, 607), (566, 568, 600, 598), (574, 576, 608, 606), (568, 569, 601, 600), (576, 577, 609, 608), (569, 567, 599, 601), (563, 562, 594, 595), (577, 575, 607, 609), (571, 570, 602, 603), (578, 579, 595, 594), (580, 578, 594, 596), (581, 580, 596, 597), (579, 581, 597, 595), (582, 583, 599, 598), (584, 582, 598, 600), (585, 584, 600, 601), (583, 585, 601, 599), (586, 587, 603, 602), (588, 586, 602, 604), (589, 588, 604, 605), (587, 589, 605, 603), (590, 591, 607, 606), (592, 590, 606, 608), (593, 592, 608, 609), (591, 593, 609, 607), (624, 625, 641, 640), (616, 617, 633, 632), (622, 624, 640, 638), (614, 616, 632, 630), (586, 588, 620, 618), (580, 581, 613, 612), (588, 589, 621, 620), (581, 579, 611, 613), (589, 587, 619, 621), (583, 582, 614, 615), (591, 590, 622, 623), (582, 584, 616, 614), (590, 592, 624, 622), (584, 585, 617, 616), (592, 593, 625, 624), (585, 583, 615, 617), (627, 626, 628, 629), (631, 630, 632, 633), (635, 634, 636, 637), (639, 638, 640, 641), (617, 615, 631, 633), (611, 610, 626, 627), (625, 623, 639, 641), (619, 618, 634, 635), (610, 612, 628, 626), (618, 620, 636, 634), (612, 613, 629, 628), (620, 621, 637, 636), (613, 611, 627, 629), (621, 619, 635, 637), (615, 614, 630, 631), (623, 622, 638, 639), (120, 645, 502, 642), (676, 677, 709, 708), (668, 669, 701, 700), (503, 644, 121, 643), (645, 28, 500, 502), (654, 655, 686, 687), (642, 647, 646, 120), (121, 649, 648, 643), (120, 646, 649, 121), (650, 651, 682, 683), (645, 651, 650, 28), (644, 652, 651, 645), (29, 653, 652, 644), (28, 650, 653, 29), (646, 647, 679, 680), (642, 655, 654, 643), (30, 656, 655, 642), (31, 657, 656, 30), (643, 654, 657, 31), (661, 658, 691, 693), (645, 659, 658, 644), (120, 660, 659, 645), (121, 661, 660, 120), (644, 658, 661, 121), (651, 652, 684, 682), (647, 648, 678, 679), (658, 659, 690, 691), (648, 649, 681, 678), (655, 656, 688, 686), (652, 653, 685, 684), (659, 660, 692, 690), (649, 646, 680, 681), (656, 657, 689, 688), (653, 650, 683, 685), (660, 661, 693, 692), (657, 654, 687, 689), (662, 663, 679, 678), (663, 664, 680, 679), (665, 662, 678, 681), (664, 665, 681, 680), (666, 667, 683, 682), (668, 666, 682, 684), (669, 668, 684, 685), (667, 669, 685, 683), (670, 671, 687, 686), (672, 670, 686, 688), (673, 672, 688, 689), (671, 673, 689, 687), (674, 675, 691, 690), (676, 674, 690, 692), (677, 676, 692, 693), (675, 677, 693, 691), (698, 700, 716, 714), (707, 706, 722, 723), (699, 698, 714, 715), (705, 703, 719, 721), (677, 675, 707, 709), (671, 670, 702, 703), (664, 663, 695, 696), (670, 672, 704, 702), (662, 665, 697, 694), (672, 673, 705, 704), (665, 664, 696, 697), (673, 671, 703, 705), (667, 666, 698, 699), (675, 674, 706, 707), (666, 668, 700, 698), (674, 676, 708, 706), (723, 722, 724, 725), (719, 718, 720, 721), (715, 714, 716, 717), (712, 711, 710, 713), (706, 708, 724, 722), (700, 701, 717, 716), (708, 709, 725, 724), (701, 699, 715, 717), (695, 694, 710, 711), (709, 707, 723, 725), (703, 702, 718, 719), (696, 695, 711, 712), (702, 704, 720, 718), (694, 697, 713, 710), (704, 705, 721, 720), (697, 696, 712, 713), (48, 727, 731, 124), (54, 729, 730, 286), (291, 728, 727, 48), (286, 730, 728, 291), (124, 731, 726, 50), (144, 149, 736, 733), (46, 122, 737, 735), (48, 124, 734, 733), (124, 50, 732, 734)])
me_cube.polygons.foreach_set('use_smooth', [True] * 702)
me_cube.materials.append(mat_material)
me_cube.use_remesh_preserve_volume = False
me_cube.use_remesh_preserve_attributes = False
me_cube.use_mirror_vertex_groups = False
me_cube.update()
arm_armature = bpy.data.armatures.new('Armature')  # bones are not reproduced

# ---- objects
ob_armature = bpy.data.objects.new('Armature', arm_armature)
ob_werewolf = bpy.data.objects.new('Werewolf', me_cube)

# ---- transforms, parenting, visibility, modifiers, constraints
ob_armature.location = (0.0, 0.0, 0.0)
ob_armature.show_in_front = True
ob_armature.lineart.crease_threshold = 0.0
ob_werewolf.parent = ob_armature
ob_werewolf.location = (0.0, 0.0, 0.0)
ob_werewolf.rotation_euler = (1.571, -0.0, 0.0)
ob_werewolf.lock_rotations_4d = False
ob_werewolf.empty_display_type = 'ARROWS'
ob_werewolf.lineart.crease_threshold = 0.0
_vg = ob_werewolf.vertex_groups.new(name='root')
_vg = ob_werewolf.vertex_groups.new(name='torso1')
for _i, _w in zip([0, 1, 2, 3, 6, 7, 8, 9, 10, 11, 32, 34, 72, 73, 74, 75, 106, 107, 108, 109, 110, 111, 134, 135, 444, 445, 446, 447, 448, 449, 480, 481, 482, 483, 484, 485], [0.1516, 0.1474, 0.6802, 0.3284, 0.257, 0.2365, 0.7193, 0.6464, 0.004233, 0.05517, 0.0155, 0.001746, 0.05508, 0.01012, 0.1761, 0.09464, 0.5815, 0.512, 0.2145, 0.2475, 0.005041, 0.00233, 0.1, 0.09946, 0.09755, 0.1145, 0.04629, 0.03221, 0.03188, 0.06866, 0.6676, 0.8086, 0.661, 0.7853, 0.7302, 0.7189]): _vg.add([_i], _w, 'REPLACE')
_vg = ob_werewolf.vertex_groups.new(name='torso2')
for _i, _w in zip([2, 3, 4, 6, 7, 10, 11, 32, 46, 47, 51, 72, 74, 75, 76, 106, 107, 110, 111, 122, 123, 134, 135, 480, 481, 484], [0.087, 0.486, 0.03705, 0.05129, 0.3897, 0.1403, 0.3265, 0.03352, 0.06075, 0.1202, 0.05386, 0.1367, 0.3933, 0.5067, 0.01355, 0.05102, 0.2772, 0.1325, 0.08146, 0.05868, 0.04466, 0.09424, 0.4755, 0.06255, 0.05928, 0.06302]): _vg.add([_i], _w, 'REPLACE')
_vg = ob_werewolf.vertex_groups.new(name='shoulder_l')
for _i, _w in zip([2, 3, 4, 5, 6, 7, 10, 11, 32, 33, 34, 35, 44, 45, 46, 47, 48, 49, 51, 53, 55, 64, 65, 66, 67, 72, 73, 74, 75, 76, 77, 106, 107, 110, 111, 122, 123, 125, 127, 134, 135, 412, 413, 414, 415, 416, 417, 418, 419, 420, 421, 422, 423, 424, 425, 480, 482, 483, 485], [0.1446, 0.08376, 0.7829, 0.8815, 0.4094, 0.1355, 0.2657, 0.4251, 0.0691, 0.5842, 0.0481, 0.07973, 0.192, 0.6033, 0.1027, 0.3607, 0.04626, 0.2156, 0.2081, 0.06419, 0.06584, 0.03207, 0.03183, 0.03079, 0.03077, 0.6366, 0.7673, 0.3415, 0.1865, 0.2483, 0.05529, 0.2295, 0.09499, 0.4328, 0.7706, 0.1257, 0.5978, 0.2097, 0.05257, 0.7119, 0.2655, 0.0309, 0.03104, 0.08216, 0.01758, 0.01972, 0.08443, 0.05196, 0.05059, 0.04055, 0.03416, 0.03509, 0.03004, 0.02995, 0.04195, 0.02082, 0.06589, 0.02846, 0.04682]): _vg.add([_i], _w, 'REPLACE')
_vg = ob_werewolf.vertex_groups.new(name='arm_l')
for _i, _w in zip([2, 3, 5, 6, 7, 32, 33, 34, 35, 36, 37, 38, 39, 72, 73, 74, 76, 77, 78, 79, 106, 107, 111, 134, 135, 426, 427, 428, 429, 430, 431, 432, 434, 435, 436, 437, 480, 482], [0.0287, 0.0149, 0.07502, 0.2389, 0.1871, 0.8435, 0.3803, 0.9072, 0.9176, 0.2757, 0.8592, 0.1922, 0.9321, 0.1184, 0.1736, 0.01549, 0.6886, 0.9333, 0.6922, 0.5127, 0.0894, 0.05702, 0.009067, 0.06362, 0.02448, 1.005, 0.9604, 0.9279, 0.8919, 0.9369, 0.9713, 0.03941, 0.06161, 0.01951, 0.04685, 0.06505, 0.0183, 0.02611]): _vg.add([_i], _w, 'REPLACE')
_vg = ob_werewolf.vertex_groups.new(name='forearm_l')
for _i, _w in zip([36, 37, 38, 39, 78, 79, 428, 429, 430, 431, 432, 433, 434, 435, 436, 437, 439, 440, 442, 462, 463, 464, 465, 466, 467, 468, 469, 470, 471, 472, 473, 474, 475, 476, 477, 478, 479], [0.7221, 0.1372, 0.8074, 0.0682, 0.3036, 0.4872, 0.06961, 0.09802, 0.03056, 0.007935, 0.9541, 0.978, 0.9379, 0.9652, 0.9516, 0.9338, 0.02283, 0.006576, 0.007991, 0.8977, 0.8432, 0.8444, 0.8745, 0.8998, 0.817, 0.9958, 0.9871, 0.9897, 0.9948, 0.9966, 0.984, 0.161, 0.2112, 0.1835, 0.1286, 0.1901, 0.09991]): _vg.add([_i], _w, 'REPLACE')
_vg = ob_werewolf.vertex_groups.new(name='wrist_l')
for _i, _w in zip([40, 41, 42, 43, 80, 81, 438, 439, 440, 441, 442, 443, 450, 451, 452, 453, 456, 457, 458, 459, 460, 461, 462, 463, 464, 465, 466, 467, 474, 475, 476, 477, 478, 479, 526, 527, 528, 529, 530, 531, 532, 533, 538, 539, 540, 541, 542, 543, 546, 547, 548, 549, 554, 555, 556, 557, 562, 563, 564, 565, 570, 571, 572, 573, 578, 579, 580, 581, 586, 587, 588, 589, 594, 595, 596, 597, 602, 603, 604, 605, 610, 611, 612, 613, 618, 619, 620, 621, 626, 627, 628, 629, 634, 635, 636, 637], [0.2198, 0.7618, 0.1584, 0.7327, 0.6893, 0.6894, 0.8062, 0.9151, 0.9166, 0.9245, 0.8993, 0.89, 0.08612, 0.08156, 0.2377, 0.2867, 0.09948, 0.06866, 0.26, 0.2748, 0.3285, 0.4063, 0.1012, 0.1533, 0.1538, 0.1243, 0.09939, 0.1802, 0.818, 0.7813, 0.8097, 0.865, 0.7977, 0.8914, 0.04544, 0.026, 0.14, 0.1321, 0.2208, 0.2063, 0.173, 0.1825, 0.05999, 0.05914, 0.06708, 0.06808, 0.02615, 0.02039, 0.1849, 0.1868, 0.1825, 0.1822, 0.06363, 0.06382, 0.06436, 0.06434, 0.1616, 0.161, 0.1615, 0.1601, 0.06402, 0.06402, 0.06405, 0.06405, 0.1228, 0.1218, 0.124, 0.1228, 0.06403, 0.06403, 0.06403, 0.06403, 0.1307, 0.1313, 0.1325, 0.1311, 0.06403, 0.06403, 0.06403, 0.06403, 0.1156, 0.1155, 0.116, 0.1158, 0.06403, 0.06403, 0.06403, 0.06403, 0.1156, 0.1156, 0.1156, 0.1156, 0.06403, 0.06403, 0.06403, 0.06403]): _vg.add([_i], _w, 'REPLACE')
_vg = ob_werewolf.vertex_groups.new(name='fingers_l')
for _i, _w in zip([41, 43, 80, 81, 439, 440, 441, 450, 451, 452, 453, 458, 459, 460, 461, 524, 525, 526, 527, 528, 529, 530, 531, 532, 533, 534, 535, 536, 537, 538, 539, 540, 541, 542, 543, 544, 545, 546, 547, 548, 549, 550, 551, 552, 553, 554, 555, 556, 557, 558, 559, 560, 561, 562, 563, 564, 565, 566, 567, 568, 569, 570, 571, 572, 573, 574, 575, 576, 577, 578, 579, 580, 581, 582, 583, 584, 585, 586, 587, 588, 589, 590, 591, 592, 593, 594, 595, 596, 597, 598, 599, 600, 601, 602, 603, 604, 605, 606, 607, 608, 609, 610, 611, 612, 613, 614, 615, 616, 617, 618, 619, 620, 621, 622, 623, 624, 625, 626, 627, 628, 629, 630, 631, 632, 633, 634, 635, 636, 637, 638, 639, 640, 641], [0.1958, 0.2208, 0.1283, 0.1445, 0.02131, 0.03705, 0.001472, 0.8999, 0.9023, 0.7254, 0.6558, 0.6803, 0.6995, 0.6363, 0.5046, 0.9782, 0.9777, 0.9424, 0.9556, 0.8328, 0.848, 0.7379, 0.7584, 0.7975, 0.7837, 0.9906, 0.9942, 0.9896, 0.986, 0.9285, 0.9301, 0.9207, 0.9191, 0.9546, 0.9592, 0.9845, 0.9922, 0.7822, 0.7796, 0.785, 0.785, 0.9977, 0.9976, 0.9979, 0.9978, 0.9245, 0.9242, 0.9237, 0.9236, 0.9955, 0.9958, 0.9976, 0.9979, 0.8094, 0.8101, 0.8095, 0.8112, 0.9993, 0.9994, 0.9994, 0.9994, 0.924, 0.924, 0.924, 0.924, 0.9996, 0.9996, 0.9996, 0.9996, 0.8552, 0.8563, 0.8537, 0.8552, 0.9997, 0.9997, 0.9997, 0.9997, 0.924, 0.924, 0.924, 0.924, 0.9999, 0.9999, 0.9999, 0.9999, 0.8459, 0.8452, 0.8437, 0.8454, 0.9996, 0.9997, 0.9997, 0.9997, 0.924, 0.924, 0.924, 0.924, 0.9998, 0.9999, 0.9998, 0.9999, 0.8637, 0.8637, 0.8632, 0.8634, 0.9997, 0.9997, 0.9997, 0.9997, 0.924, 0.924, 0.924, 0.924, 0.9999, 0.9999, 0.9999, 0.9999, 0.8636, 0.8636, 0.8636, 0.8636, 0.9997, 0.9997, 0.9997, 0.9997, 0.924, 0.924, 0.924, 0.924, 0.9999, 0.9999, 0.9999, 0.9999]): _vg.add([_i], _w, 'REPLACE')
_vg = ob_werewolf.vertex_groups.new(name='thumb_l')
for _i, _w in zip([40, 41, 42, 43, 80, 81, 82, 83, 84, 85, 86, 87, 88, 89, 438, 441, 442, 443, 452, 453, 454, 455, 456, 457, 458, 460, 461, 512, 513, 514, 515, 516, 517, 518, 519, 520, 521, 522, 523, 528, 530, 531, 532, 533, 546, 547, 548, 549, 562, 563, 564, 565], [0.763, 0.01708, 0.8301, 0.02958, 0.1791, 0.1641, 0.9995, 1.001, 0.9966, 0.9941, 1.0, 1.0, 1.0, 1.0, 0.1647, 0.02323, 0.05086, 0.09899, 0.02107, 0.05632, 0.9811, 0.9869, 0.8805, 0.9188, 0.05824, 0.01537, 0.08767, 1.0, 1.0, 0.9999, 0.9998, 1.0, 1.0, 1.0, 1.0, 1.0, 1.0, 1.0, 1.0, 0.00322, 0.03041, 0.01837, 0.006998, 0.01584, 0.01388, 0.01547, 0.01303, 0.01379, 0.006316, 0.006162, 0.006278, 0.005837]): _vg.add([_i], _w, 'REPLACE')
_vg = ob_werewolf.vertex_groups.new(name='neck')
for _i, _w in zip([5, 10, 11, 44, 45, 46, 47, 48, 49, 51, 52, 53, 55, 60, 61, 62, 63, 64, 65, 66, 67, 74, 75, 110, 111, 122, 123, 125, 126, 127, 130, 131, 287, 288, 289, 290, 291, 292, 293, 294, 295, 296, 297, 298, 299, 300, 301, 302, 303, 304, 306, 307, 308, 309, 310, 311, 312, 313, 314, 315, 316, 317, 318, 319, 320, 370, 377, 378, 379, 380, 382, 383, 384, 385, 386, 387, 388, 389, 390, 391, 392, 393, 394, 395, 396, 397, 398, 399, 400, 401, 402, 403, 404, 405, 406, 407, 408, 409, 410, 411, 412, 413, 414, 415, 416, 417, 418, 419, 420, 421, 422, 423, 424, 425], [0.01096, 0.1082, 0.1371, 0.03681, 0.2053, 0.04497, 0.3919, 0.01277, 0.5238, 0.5365, 0.0748, 0.4757, 0.5127, 0.1227, 0.4869, 0.01107, 0.5, 0.5029, 0.5029, 0.5026, 0.5026, 0.02354, 0.01016, 0.02029, 0.07347, 0.01388, 0.2443, 0.5661, 0.02767, 0.5113, 0.1005, 0.4848, 0.04395, 0.01541, 0.1595, 0.1949, 0.06723, 0.0433, 0.05848, 0.05124, 0.07931, 0.09024, 0.06742, 0.008174, 0.01622, 0.02525, 0.02599, 0.02136, 0.01384, 0.006236, 0.002305, 0.005067, 0.008066, 0.01047, 0.01043, 0.00909, 0.006474, 0.003255, 0.001955, 0.001451, 0.0009618, 0.0005861, 0.001214, 0.0004066, 0.000127, 0.0005086, 0.003095, 0.001897, 0.00102, 0.0002208, 4.333e-05, 0.000103, 0.006008, 0.008427, 0.01056, 0.01031, 0.008696, 0.00622, 0.00322, 0.00866, 0.01645, 0.02536, 0.02604, 0.02126, 0.01346, 0.006167, 0.0105, 0.02401, 0.04888, 0.05002, 0.03751, 0.0198, 0.008121, 0.01035, 0.02394, 0.04891, 0.05008, 0.0378, 0.02086, 0.008212, 0.5027, 0.5028, 0.5156, 0.4972, 0.4958, 0.5109, 0.4984, 0.5074, 0.504, 0.5021, 0.5034, 0.5019, 0.5017, 0.5037]): _vg.add([_i], _w, 'REPLACE')
_vg = ob_werewolf.vertex_groups.new(name='head')
for _i, _w in zip([11, 44, 45, 47, 48, 49, 50, 51, 52, 53, 54, 55, 56, 57, 58, 59, 60, 61, 62, 63, 64, 65, 66, 67, 68, 69, 70, 71, 122, 123, 124, 125, 126, 127, 128, 129, 130, 131, 132, 133, 150, 151, 152, 153, 154, 155, 156, 157, 158, 159, 160, 161, 162, 163, 164, 165, 166, 167, 168, 169, 170, 171, 172, 173, 174, 175, 176, 177, 178, 179, 180, 181, 182, 183, 184, 185, 186, 187, 188, 189, 190, 191, 192, 193, 194, 195, 196, 197, 198, 199, 200, 201, 202, 203, 204, 205, 206, 207, 208, 209, 210, 211, 212, 213, 214, 215, 216, 217, 218, 219, 220, 221, 286, 287, 288, 289, 290, 291, 292, 293, 294, 295, 296, 297, 298, 299, 300, 301, 302, 303, 304, 305, 306, 307, 308, 309, 310, 311, 312, 313, 314, 315, 316, 317, 318, 319, 320, 321, 322, 323, 324, 325, 326, 327, 328, 329, 330, 331, 332, 333, 334, 335, 336, 337, 338, 339, 340, 341, 342, 343, 344, 345, 346, 347, 348, 349, 350, 351, 352, 353, 354, 355, 356, 357, 358, 359, 360, 361, 362, 363, 364, 365, 366, 367, 368, 369, 370, 371, 372, 373, 374, 375, 376, 377, 378, 379, 380, 381, 382, 383, 384, 385, 386, 387, 388, 389, 390, 391, 392, 393, 394, 395, 396, 397, 398, 399, 400, 401, 402, 403, 404, 405, 406, 407, 408, 409, 410, 411, 412, 413, 414, 415, 416, 417, 418, 419, 420, 421, 422, 423, 424, 425, 504, 505, 506, 507, 508, 509, 510, 511, 726, 727, 728, 729, 730, 731, 733, 734, 736], [0.01226, 0.08675, 0.07364, 0.08601, 0.2154, 0.1873, 0.05283, 0.1773, 0.8385, 0.4307, 0.9716, 0.3991, 0.9668, 0.9558, 0.9936, 0.9903, 0.8166, 0.471, 0.9352, 0.4827, 0.443, 0.4432, 0.444, 0.444, 0.9821, 0.9808, 0.9886, 0.9878, 0.01056, 0.07024, 0.2205, 0.1821, 0.9138, 0.4219, 0.9582, 0.9935, 0.8533, 0.4937, 0.9814, 0.9886, 1.0, 1.0, 1.0, 1.0, 1.0, 1.0, 1.0, 1.0, 1.0, 1.0, 1.0, 1.0, 1.0, 1.0, 1.0, 1.0, 1.0, 1.0, 1.0, 1.0, 1.0, 1.0, 1.0, 1.0, 1.0, 1.0, 1.0, 1.0, 1.0, 1.0, 1.0, 1.0, 1.0, 1.0, 1.0, 1.0, 1.0, 1.0, 1.0, 1.0, 1.0, 1.0, 1.0, 1.0, 1.0, 1.0, 1.0, 1.0, 1.0, 1.0, 1.0, 1.0, 1.0, 1.0, 1.0, 1.0, 1.0, 1.0, 1.0, 1.0, 1.0, 1.0, 1.0, 1.0, 1.0, 1.0, 1.0, 1.0, 1.0, 1.0, 1.0, 1.0, 0.9428, 0.9159, 0.9354, 0.8004, 0.7548, 0.7737, 0.9141, 0.9002, 0.9023, 0.8737, 0.8529, 0.8684, 0.9697, 0.9656, 0.9609, 0.9604, 0.9624, 0.9657, 0.9692, 0.9731, 0.9727, 0.9713, 0.9697, 0.9684, 0.9683, 0.9687, 0.9697, 0.971, 0.9729, 0.9731, 0.9733, 0.9734, 0.9728, 0.973, 0.9728, 0.9741, 0.9755, 0.9765, 0.9768, 0.9763, 0.9756, 0.9744, 0.975, 0.9771, 0.9784, 0.9789, 0.9785, 0.9773, 0.9756, 0.9755, 0.9779, 0.9795, 0.9801, 0.9797, 0.9784, 0.9764, 0.9757, 0.978, 0.9799, 0.9806, 0.9803, 0.979, 0.9768, 0.9756, 0.9778, 0.9799, 0.9806, 0.9803, 0.9789, 0.9767, 0.9752, 0.9774, 0.9794, 0.98, 0.9797, 0.9784, 0.9763, 0.9746, 0.9768, 0.9783, 0.9788, 0.9785, 0.9773, 0.9755, 0.9736, 0.9752, 0.9763, 0.9768, 0.9765, 0.9755, 0.9742, 0.9722, 0.9728, 0.9732, 0.9735, 0.9734, 0.973, 0.9726, 0.9708, 0.9695, 0.9683, 0.9683, 0.9688, 0.9696, 0.9707, 0.9694, 0.9654, 0.9608, 0.9602, 0.9622, 0.9655, 0.9688, 0.9685, 0.9616, 0.949, 0.9481, 0.9539, 0.9616, 0.9672, 0.9686, 0.9617, 0.949, 0.9481, 0.9539, 0.9617, 0.9677, 0.4439, 0.4438, 0.3801, 0.4562, 0.455, 0.3791, 0.4314, 0.4272, 0.4366, 0.4421, 0.4406, 0.4449, 0.4451, 0.4358, 1.0, 1.0, 1.0, 1.0, 1.0, 1.0, 1.0, 1.0, 0.6838, 0.7636, 0.9278, 0.9892, 0.9785, 0.7124, 0.06976, 0.07042, 0.02997]): _vg.add([_i], _w, 'REPLACE')
_vg = ob_werewolf.vertex_groups.new(name='jaw')
for _i, _w in zip([3, 4, 10, 44, 45, 46, 48, 49, 50, 52, 53, 56, 57, 60, 62, 72, 75, 110, 122, 124, 126, 128, 130, 135, 144, 145, 146, 147, 148, 149, 222, 223, 224, 225, 226, 227, 228, 229, 230, 231, 232, 233, 234, 235, 236, 237, 238, 239, 240, 241, 242, 243, 244, 245, 246, 247, 248, 249, 250, 251, 252, 253, 254, 255, 256, 257, 258, 259, 260, 261, 262, 263, 264, 265, 266, 267, 268, 269, 270, 271, 272, 273, 274, 275, 276, 277, 278, 279, 280, 281, 282, 283, 284, 285, 286, 287, 288, 289, 290, 291, 292, 293, 294, 295, 296, 297, 726, 727, 728, 731, 732, 733, 734, 735, 736, 737], [0.01189, 0.1015, 0.3341, 0.6456, 0.0851, 0.7149, 0.6948, 0.06076, 0.9451, 0.07294, 0.0003044, 0.01364, 0.03775, 0.04499, 0.005388, 0.01897, 0.1219, 0.3141, 0.7177, 0.7472, 0.03062, 0.03234, 0.02255, 0.08539, 0.9651, 1.001, 0.9917, 0.996, 0.9997, 0.9691, 1.0, 1.0, 1.0, 1.0, 1.0, 1.0, 1.0, 1.0, 1.0, 1.0, 1.0, 1.0, 1.0, 1.0, 1.0, 1.0, 1.0, 1.0, 1.0, 1.0, 1.0, 1.0, 1.0, 1.0, 1.0, 1.0, 1.0, 1.0, 1.0, 1.0, 1.0, 1.0, 1.0, 1.0, 1.0, 1.0, 1.0, 1.0, 1.0, 1.0, 1.0, 1.0, 1.0, 1.0, 1.0, 1.0, 1.0, 1.0, 1.0, 1.0, 1.0, 1.0, 1.0, 1.0, 1.0, 1.0, 1.0, 1.0, 1.0, 1.0, 1.0, 1.0, 1.0, 1.0, 0.01478, 0.01051, 0.003369, 0.008068, 0.0182, 0.137, 0.01489, 0.01715, 0.02735, 0.02552, 0.04169, 0.05351, 0.3139, 0.2208, 0.06072, 0.2809, 0.9977, 0.898, 0.9222, 0.9703, 0.9141, 0.9564]): _vg.add([_i], _w, 'REPLACE')
_vg = ob_werewolf.vertex_groups.new(name='shoulder_r')
for _i, _w in zip([10, 46, 75, 110], [0.1038, 0.03233, 0.005344, 0.00562]): _vg.add([_i], _w, 'REPLACE')
_vg = ob_werewolf.vertex_groups.new(name='arm_r')
_vg = ob_werewolf.vertex_groups.new(name='forearm_r')
_vg = ob_werewolf.vertex_groups.new(name='wrist_r')
_vg = ob_werewolf.vertex_groups.new(name='fingers_r')
_vg = ob_werewolf.vertex_groups.new(name='thumb_r')
_vg = ob_werewolf.vertex_groups.new(name='leg_l')
for _i, _w in zip([0, 1, 2, 6, 7, 8, 9, 12, 13, 14, 15, 16, 17, 18, 19, 100, 101, 102, 103, 104, 105, 106, 107, 108, 109, 112, 113, 114, 115, 140, 142, 143, 444, 445, 446, 447, 448, 449, 480, 481, 482, 483, 484, 485], [0.8214, 0.8281, 0.02683, 0.02579, 0.02649, 0.2699, 0.335, 0.9806, 0.9708, 0.986, 0.972, 0.472, 0.2238, 0.2078, 0.1614, 0.01269, 0.06195, 0.889, 0.8625, 0.9209, 0.9181, 0.0333, 0.0102, 0.7633, 0.7303, 0.9905, 0.9717, 0.4948, 0.158, 0.02733, 0.8606, 0.9623, 0.9, 0.8803, 0.9414, 0.9493, 0.9528, 0.9228, 0.1972, 0.1001, 0.2117, 0.1405, 0.1573, 0.1931]): _vg.add([_i], _w, 'REPLACE')
_vg = ob_werewolf.vertex_groups.new(name='calf_l')
for _i, _w in zip([16, 17, 18, 19, 20, 21, 22, 23, 90, 94, 95, 96, 97, 98, 99, 100, 101, 102, 103, 104, 105, 114, 115, 116, 117, 137, 138, 139, 140, 141, 142, 143, 486, 487, 488, 489, 490, 491], [0.5285, 0.7751, 0.7921, 0.8382, 0.1507, 0.04042, 0.2228, 0.1499, 0.03045, 0.9789, 0.9776, 0.9904, 0.9445, 0.9791, 0.9748, 0.9687, 0.9413, 0.1098, 0.1362, 0.07881, 0.08154, 0.5052, 0.8412, 0.2192, 0.06366, 0.02131, 0.9767, 0.9917, 0.9618, 0.99, 0.1375, 0.02521, 0.7735, 0.6486, 0.8117, 0.2145, 0.4977, 0.7458]): _vg.add([_i], _w, 'REPLACE')
_vg = ob_werewolf.vertex_groups.new(name='foot_l')
for _i, _w in zip([20, 21, 22, 23, 24, 25, 26, 27, 28, 30, 31, 90, 91, 92, 93, 97, 116, 117, 118, 119, 136, 137, 486, 487, 488, 489, 490, 491, 492, 493, 494, 495, 496, 497, 498, 499, 500, 501, 502, 642, 654, 655, 656, 657, 670, 671, 672, 673, 686, 687, 688, 689, 702, 703, 704, 705, 718, 719, 720, 721], [0.8393, 0.9541, 0.7709, 0.8509, 0.1217, 0.1715, 0.3408, 0.6751, 0.003566, 0.05125, 0.04845, 0.9271, 0.9761, 0.8969, 0.9819, 0.05679, 0.7664, 0.9364, 0.2379, 0.5006, 0.9926, 0.897, 0.2245, 0.3486, 0.1884, 0.7855, 0.5023, 0.2505, 0.7692, 0.3501, 0.9298, 0.8068, 0.9826, 0.6138, 0.1862, 0.05181, 0.0476, 0.1258, 0.07626, 0.006478, 0.04341, 0.0297, 0.04088, 0.0426, 0.03922, 0.0394, 0.03933, 0.03946, 0.0383, 0.03977, 0.03921, 0.03993, 0.03937, 0.03938, 0.03937, 0.03938, 0.03938, 0.03938, 0.03938, 0.03938]): _vg.add([_i], _w, 'REPLACE')
_vg = ob_werewolf.vertex_groups.new(name='toes_l')
for _i, _w in zip([24, 25, 26, 27, 28, 29, 30, 31, 90, 92, 118, 119, 120, 121, 137, 492, 493, 494, 495, 497, 498, 499, 500, 501, 502, 503, 642, 643, 644, 645, 646, 647, 648, 649, 650, 651, 652, 653, 654, 655, 656, 657, 658, 659, 660, 661, 662, 663, 664, 665, 666, 667, 668, 669, 670, 671, 672, 673, 674, 675, 676, 677, 678, 679, 680, 681, 682, 683, 684, 685, 686, 687, 688, 689, 690, 691, 692, 693, 694, 695, 696, 697, 698, 699, 700, 701, 702, 703, 704, 705, 706, 707, 708, 709, 710, 711, 712, 713, 714, 715, 716, 717, 718, 719, 720, 721, 722, 723, 724, 725], [0.8774, 0.8281, 0.656, 0.3236, 0.973, 0.9787, 0.9483, 0.9506, 0.01527, 0.08308, 0.7594, 0.4993, 0.9862, 0.9984, 0.06732, 0.2223, 0.6471, 0.0664, 0.1915, 0.3788, 0.8132, 0.948, 0.9509, 0.873, 0.9229, 0.9866, 0.9715, 0.9815, 0.9929, 0.9804, 0.9871, 0.9837, 0.9882, 0.9928, 0.9777, 0.981, 0.9854, 0.9809, 0.9531, 0.9599, 0.9543, 0.9535, 0.9987, 0.9938, 0.9946, 0.9999, 0.9974, 0.9971, 0.997, 0.9972, 0.9816, 0.9814, 0.9817, 0.9815, 0.9552, 0.9551, 0.9551, 0.9551, 0.9999, 0.9999, 0.9999, 1.0, 0.996, 0.9947, 0.9952, 0.9959, 0.9814, 0.9806, 0.9823, 0.9814, 0.9556, 0.9549, 0.9552, 0.9548, 0.9992, 0.9998, 0.9992, 1.0, 0.9986, 0.9986, 0.9985, 0.9986, 0.9816, 0.9816, 0.9816, 0.9816, 0.9551, 0.9551, 0.9551, 0.9551, 1.0, 1.0, 1.0, 1.0, 0.999, 0.999, 0.999, 0.999, 0.9816, 0.9816, 0.9816, 0.9816, 0.9551, 0.9551, 0.9551, 0.9551, 1.0, 1.0, 1.0, 1.0]): _vg.add([_i], _w, 'REPLACE')
_vg = ob_werewolf.vertex_groups.new(name='leg_r')
_vg = ob_werewolf.vertex_groups.new(name='calf_r')
_vg = ob_werewolf.vertex_groups.new(name='foot_r')
_vg = ob_werewolf.vertex_groups.new(name='toes_r')
_m = ob_werewolf.modifiers.new('Mirror', 'MIRROR')
_m.use_clip = True
_m = ob_werewolf.modifiers.new('Subsurf', 'SUBSURF')
_m.uv_smooth = 'PRESERVE_CORNERS'
_m.quality = 2
_m.show_only_control_edges = False
_m = ob_werewolf.modifiers.new('Armature', 'ARMATURE')
_m.object = ob_armature

# ---- collection membership
col_collection_1.objects.link(ob_armature)
col_collection_1.objects.link(ob_werewolf)

# ---- scene / render settings (as saved in the file)
scene.frame_start = 0; scene.frame_end = 16; scene.frame_set(16)
scene.render.engine = 'BLENDER_EEVEE_NEXT'
scene.render.resolution_percentage = 50
scene.render.dither_intensity = 0.0
scene.cycles.use_denoising = False
scene.cycles.samples = 128
scene.cycles.sampling_pattern = 'TABULATED_SOBOL'
scene.cycles.use_adaptive_sampling = False
scene.cycles.use_light_tree = False
scene.cycles.blur_glossy = 0.0
scene.cycles.sample_clamp_indirect = 0.0
scene.view_settings.view_transform = 'Standard'
bpy.context.view_layer.update()

# ---- added for rendering (the .blend has no active camera and no usable light): camera, sun
cam_auto = bpy.data.cameras.new('AutoCamera')
cam_auto.lens = 50.0
cam_auto.sensor_width = 36.0
cam_auto.clip_end = 1000.0
ob_auto_camera = bpy.data.objects.new('AutoCamera', cam_auto)
scene.collection.objects.link(ob_auto_camera)
ob_auto_camera.location = (2.73722, -3.09323, 2.76064)
ob_auto_camera.rotation_euler = (1.09748, -7.21219e-08, 0.694738)
scene.camera = ob_auto_camera
light_auto_sun = bpy.data.lights.new('AutoSun', 'SUN')
light_auto_sun.energy = 3.0
light_auto_sun.angle = 0.0523599
ob_auto_sun = bpy.data.objects.new('AutoSun', light_auto_sun)
scene.collection.objects.link(ob_auto_sun)
ob_auto_sun.rotation_euler = (0.872665, 0.174533, 0.523599)
bpy.context.view_layer.update()
